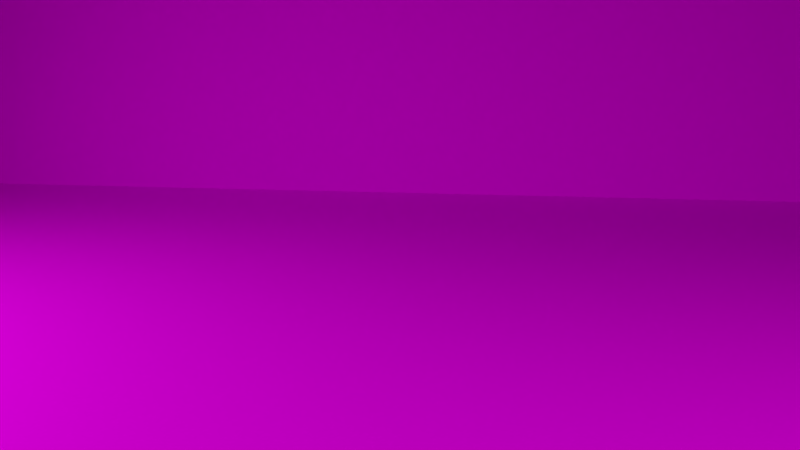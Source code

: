 # Source: dm-room.blend  (saved by Blender 2.76.0; exported with 4.5.12 LTS)
import bpy
from mathutils import Matrix  # noqa: F401  (used for matrix-valued properties, if any)

bpy.ops.wm.read_factory_settings(use_empty=True)
scene = bpy.context.scene
scene.name = 'Scene'

# ---- collections
col_collection_1 = bpy.data.collections.new('Collection 1'); scene.collection.children.link(col_collection_1)

# ---- images (referenced by path relative to the original .blend; pixels are not part of the script)
import os
ASSET_DIR = os.environ.get("B2B_ASSET_DIR", "")  # directory of the original .blend (textures are referenced by path, not embedded)
HERE = os.path.dirname(os.path.abspath(__file__))  # packed textures are extracted next to this script under _unpacked/

def load_image(name, relpath, width, height, colorspace="sRGB"):
    """Load a texture the original file referenced (path relative to the .blend, or extracted next to this script)."""
    p = next((c for c in (os.path.join(HERE, relpath), os.path.join(ASSET_DIR, relpath)) if relpath and os.path.exists(c)), "")
    if p:
        img = bpy.data.images.load(p, check_existing=True)
        img.name = name
    else:  # same state as the original file: an image datablock whose file is absent (Cycles renders it pink)
        img = bpy.data.images.new(name, width, height)
        img.source = "FILE"
        img.filepath = "//" + (relpath or name)
    img.colorspace_settings.name = colorspace
    return img
img_concretestucco0134_1_s_jpg = load_image('ConcreteStucco0134_1_S.jpg', 'ConcreteStucco0134_1_S.jpg', 1024, 1024, 'sRGB')
img_tilesplain0066_1_s_jpg = load_image('TilesPlain0066_1_S.jpg', 'TilesPlain0066_1_S.jpg', 1024, 1024, 'sRGB')
img_woodfine0039_1_s_jpg = load_image('WoodFine0039_1_S.jpg', 'WoodFine0039_1_S.jpg', 1024, 1024, 'sRGB')

# ---- materials (node trees are filled in below, after node groups)
mat_tapete = bpy.data.materials.new('Tapete')
mat_tapete.alpha_threshold = 0.0
mat_tapete.roughness = 0.5
mat_fliesen = bpy.data.materials.new('fliesen')
mat_fliesen.alpha_threshold = 0.0
mat_fliesen.roughness = 0.5
mat_holz = bpy.data.materials.new('holz')
mat_holz.alpha_threshold = 0.0
mat_holz.roughness = 0.5
mat_light = bpy.data.materials.new('Light')
mat_light.alpha_threshold = 0.0
mat_light.roughness = 0.5

# ---- material node trees
mat_tapete.use_nodes = True; mat_tapete.node_tree.nodes.clear()
_N = mat_tapete.node_tree.nodes; _L = mat_tapete.node_tree.links
n0 = _N.new('ShaderNodeTexCoord'); n0.name = 'Texture Coordinate'; n0.location = (-639, 448)
n1 = _N.new('ShaderNodeOutputMaterial'); n1.name = 'Material Output'; n1.location = (369, 345)
n2 = _N.new('ShaderNodeBsdfDiffuse'); n2.name = 'Diffuse BSDF'; n2.location = (6, 440)
n3 = _N.new('ShaderNodeTexImage'); n3.name = 'Image Texture'; n3.location = (-349, 400)
n3.width = 140
n3.image = img_concretestucco0134_1_s_jpg
_L.new(n0.outputs[2], n3.inputs[0])
_L.new(n3.outputs[0], n2.inputs[0])
_L.new(n2.outputs[0], n1.inputs[0])
_L.new(n3.outputs[0], n2.inputs[2])
n1.is_active_output = True
mat_fliesen.use_nodes = True; mat_fliesen.node_tree.nodes.clear()
_N = mat_fliesen.node_tree.nodes; _L = mat_fliesen.node_tree.links
n0 = _N.new('ShaderNodeOutputMaterial'); n0.name = 'Material Output'; n0.location = (300, 300)
n1 = _N.new('ShaderNodeBsdfDiffuse'); n1.name = 'Diffuse BSDF'; n1.location = (10, 300)
n2 = _N.new('ShaderNodeTexCoord'); n2.name = 'Texture Coordinate'; n2.location = (-7734, 5365)
n3 = _N.new('ShaderNodeOutputMaterial'); n3.name = 'Material Output.001'; n3.location = (-6858, 5252)
n4 = _N.new('ShaderNodeTexImage'); n4.name = 'Image Texture'; n4.location = (-7524, 5393)
n4.width = 140
n4.image = img_tilesplain0066_1_s_jpg
n5 = _N.new('ShaderNodeBsdfDiffuse'); n5.name = 'Diffuse BSDF.001'; n5.location = (-7067, 5366)
n6 = _N.new('ShaderNodeValToRGB'); n6.name = 'ColorRamp'; n6.location = (-7334, 5159)
while len(n6.color_ramp.elements) > 1: n6.color_ramp.elements.remove(n6.color_ramp.elements[-1])
n6.color_ramp.elements[0].position = 0.3045; n6.color_ramp.elements[0].color = (0.0, 0.0, 0.0, 1.0)
_e = n6.color_ramp.elements.new(0.5682); _e.color = (1.0, 1.0, 1.0, 1.0)
n7 = _N.new('ShaderNodeDisplacement'); n7.name = 'Displacement'; n7.location = (0, 0)
n7.inputs[1].default_value = 0.0
n7.inputs[2].default_value = 0.1
_L.new(n1.outputs[0], n0.inputs[0])
_L.new(n5.outputs[0], n3.inputs[0])
_L.new(n4.outputs[0], n5.inputs[0])
_L.new(n2.outputs[2], n4.inputs[0])
_L.new(n4.outputs[0], n6.inputs[0])
_L.new(n6.outputs[0], n7.inputs[0])
_L.new(n7.outputs[0], n3.inputs[2])
n3.is_active_output = True
mat_holz.use_nodes = True; mat_holz.node_tree.nodes.clear()
_N = mat_holz.node_tree.nodes; _L = mat_holz.node_tree.links
n0 = _N.new('ShaderNodeOutputMaterial'); n0.name = 'Material Output'; n0.location = (300, 300)
n1 = _N.new('ShaderNodeBsdfDiffuse'); n1.name = 'Diffuse BSDF'; n1.location = (10, 300)
n2 = _N.new('ShaderNodeTexCoord'); n2.name = 'Texture Coordinate'; n2.location = (-7902, 5222)
n3 = _N.new('ShaderNodeTexImage'); n3.name = 'Image Texture'; n3.location = (-7695, 5229)
n3.width = 140
n3.image = img_woodfine0039_1_s_jpg
n4 = _N.new('ShaderNodeOutputMaterial'); n4.name = 'Material Output.001'; n4.location = (-6809, 5138)
n5 = _N.new('ShaderNodeBsdfDiffuse'); n5.name = 'Diffuse BSDF.001'; n5.location = (-7070, 5143)
_L.new(n1.outputs[0], n0.inputs[0])
_L.new(n2.outputs[2], n3.inputs[0])
_L.new(n3.outputs[0], n5.inputs[0])
_L.new(n5.outputs[0], n4.inputs[0])
n4.is_active_output = True
mat_light.use_nodes = True; mat_light.node_tree.nodes.clear()
_N = mat_light.node_tree.nodes; _L = mat_light.node_tree.links
n0 = _N.new('ShaderNodeOutputMaterial'); n0.name = 'Material Output'; n0.location = (300, 300)
n1 = _N.new('ShaderNodeEmission'); n1.name = 'Emission'; n1.location = (-12, 302)
n1.inputs[0].default_value = (0.8, 0.8, 0.8, 1.0)
n1.inputs[1].default_value = 20.0
_L.new(n1.outputs[0], n0.inputs[0])
n0.is_active_output = True

# ---- world
world_world = bpy.data.worlds.new('World'); scene.world = world_world
world_world.color = (0.05088, 0.05088, 0.05088)
world_world.use_sun_shadow = False
world_world.sun_shadow_jitter_overblur = 0.0
world_world.cycles.sampling_method = 'MANUAL'
world_world.cycles.sample_map_resolution = 256

# ---- cameras
cam_camera = bpy.data.cameras.new('Camera')
cam_camera.clip_end = 100.0
cam_camera.lens = 35.0
cam_camera.sensor_width = 32.0
cam_camera.sensor_height = 18.0
cam_camera.ortho_scale = 7.314
cam_camera.dof.focus_distance = 0.0

# ---- meshes
me_cube = bpy.data.meshes.new('Cube')
me_cube.from_pydata([(-1.0, -1.0, -1.0), (-1.0, -1.0, 1.0), (-1.0, 1.0, -1.0), (-1.0, 1.0, 1.0), (1.0, -1.0, -1.0), (1.0, -1.0, 1.0), (1.0, 1.0, -1.0), (1.0, 1.0, 1.0), (-1.0, -0.5, 1.0), (-1.0, 0.0, 1.0), (-1.0, 0.5, 1.0), (-1.0, 0.5, -1.0), (-1.0, 0.0, -1.0), (-1.0, -0.5, -1.0), (1.0, 0.5, 1.0), (1.0, 0.0, 1.0), (1.0, -0.5, 1.0), (1.0, -0.5, -1.0), (1.0, 0.0, -1.0), (1.0, 0.5, -1.0)], [], [(10, 11, 2, 3), (5, 4, 0, 1), (11, 19, 6, 2), (14, 10, 3, 7), (5, 1, 8, 16), (16, 8, 9, 15), (15, 9, 10, 14), (0, 4, 17, 13), (13, 17, 18, 12), (12, 18, 19, 11), (1, 0, 13, 8), (8, 13, 12, 9), (9, 12, 11, 10)])
me_cube.polygons.foreach_set('material_index', [0, 0, 2, 0, 0, 0, 0, 1, 2, 2, 0, 0, 0])
_uv = me_cube.uv_layers.new(name='UVMap')
_uv.uv.foreach_set('vector', [-1.5, -1.5, 2.5, -1.5, 2.5, 2.5, -1.5, 2.5, -1.5, -1.5, 2.5, -1.5, 2.5, 2.5, -1.5, 2.5, -5.96e-08, 1.0, 0.0, -5.96e-08, 1.0, 0.0, 1.0, 1.0, 0.9998, 0.6251, 0.5002, 0.6251, 0.5002, 0.5002, 0.9998, 0.5002, 0.9998, 0.9998, 0.5002, 0.9998, 0.5002, 0.8749, 0.9998, 0.8749, 0.9998, 0.8749, 0.5002, 0.8749, 0.5002, 0.75, 0.9998, 0.75, 0.9998, 0.75, 0.5002, 0.75, 0.5002, 0.6251, 0.9998, 0.6251, -2.0, -2.0, 3.0, -2.0, 3.0, 3.0, -2.0, 3.0, -5.96e-08, 1.0, 0.0, -5.96e-08, 1.0, 0.0, 1.0, 1.0, -5.96e-08, 1.0, 0.0, -5.96e-08, 1.0, 0.0, 1.0, 1.0, -1.5, -1.5, 2.5, -1.5, 2.5, 2.5, -1.5, 2.5, -1.5, -1.5, 2.5, -1.5, 2.5, 2.5, -1.5, 2.5, -1.5, -1.5, 2.5, -1.5, 2.5, 2.5, -1.5, 2.5])
me_cube.materials.append(mat_tapete)
me_cube.materials.append(mat_fliesen)
me_cube.materials.append(mat_holz)
me_cube.use_remesh_preserve_volume = False
me_cube.use_remesh_preserve_attributes = False
me_cube.use_mirror_vertex_groups = False
me_cube.update()
me_plane_004 = bpy.data.meshes.new('Plane.004')
me_plane_004.from_pydata([(-1.0, -1.0, 0.0), (1.0, -1.0, 0.0), (-1.0, 1.0, 0.0), (1.0, 1.0, 0.0)], [], [(0, 1, 3, 2)])
me_plane_004.materials.append(mat_light)
me_plane_004.use_remesh_preserve_volume = False
me_plane_004.use_remesh_preserve_attributes = False
me_plane_004.use_mirror_vertex_groups = False
me_plane_004.update()
me_plane_003 = bpy.data.meshes.new('Plane.003')
me_plane_003.from_pydata([(-1.0, -1.0, 0.0), (1.0, -1.0, 0.0), (-1.0, 1.0, 0.0), (1.0, 1.0, 0.0)], [], [(0, 1, 3, 2)])
me_plane_003.materials.append(mat_light)
me_plane_003.use_remesh_preserve_volume = False
me_plane_003.use_remesh_preserve_attributes = False
me_plane_003.use_mirror_vertex_groups = False
me_plane_003.update()

# ---- objects
ob_cube = bpy.data.objects.new('Cube', me_cube)
ob_offlight = bpy.data.objects.new('offlight', me_plane_004)
ob_keylight = bpy.data.objects.new('keylight', me_plane_003)
ob_camera = bpy.data.objects.new('Camera', cam_camera)

# ---- transforms, parenting, visibility, modifiers, constraints
ob_cube.location = (0.0, -27.24, 10.0)
ob_cube.scale = (10.0, 40.0, 10.0)
ob_cube.lineart.crease_threshold = 0.0
ob_offlight.location = (11.55, 11.55, 6.261)
ob_offlight.rotation_euler = (2.726e-08, 1.205, 0.7854)
ob_offlight.scale = (1.739, 1.739, 1.739)
ob_offlight.visible_camera = False
ob_offlight.lineart.crease_threshold = 0.0
ob_keylight.location = (11.24, -11.24, 7.319)
ob_keylight.rotation_euler = (-3.472e-07, 1.139, -0.7854)
ob_keylight.scale = (2.899, 2.899, 2.899)
ob_keylight.visible_camera = False
ob_keylight.lineart.crease_threshold = 0.0
ob_camera.location = (11.55, 3.543, 2.641)
ob_camera.rotation_euler = (1.417, 0.01186, 1.861)
ob_camera.lock_rotations_4d = False
ob_camera.empty_display_type = 'ARROWS'
ob_camera.color = (0.0, 0.0, 0.0, 0.0)
ob_camera.display_type = 'WIRE'
ob_camera.lineart.crease_threshold = 0.0

# ---- collection membership
col_collection_1.objects.link(ob_cube)
col_collection_1.objects.link(ob_offlight)
col_collection_1.objects.link(ob_keylight)
col_collection_1.objects.link(ob_camera)

# ---- scene / render settings (as saved in the file)
scene.camera = ob_camera
scene.frame_start = 1; scene.frame_end = 250; scene.frame_set(0)
scene.render.engine = 'CYCLES'
scene.render.resolution_percentage = 50
scene.render.dither_intensity = 0.0
scene.render.use_border = True
scene.cycles.use_denoising = False
scene.cycles.samples = 100
scene.cycles.sampling_pattern = 'TABULATED_SOBOL'
scene.cycles.light_sampling_threshold = 0.0
scene.cycles.use_adaptive_sampling = False
scene.cycles.use_light_tree = False
scene.cycles.blur_glossy = 0.0
scene.cycles.pixel_filter_type = 'GAUSSIAN'
scene.cycles.sample_clamp_indirect = 0.0
scene.view_settings.view_transform = 'Standard'
bpy.context.view_layer.update()
